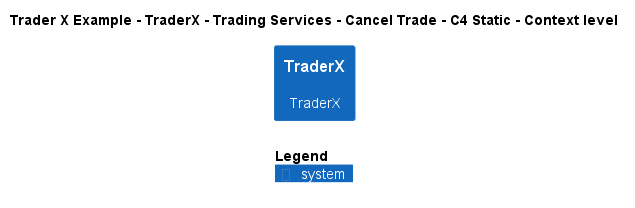

The diagram above was rendered by PlantUML. Its source (embedded in the PNG):
@startuml
!include ..\..\..\..\..\..\..\.c4s\C4_Context.puml

AddElementTag("c4interflow:lifecycle:new", $bgColor=green, $fontColor=#ffffff, $borderColor=green, $shadowing="False")
AddElementTag("c4interflow:lifecycle:changed", $bgColor=orange, $fontColor=#ffffff, $borderColor=orange, $shadowing="False")
AddElementTag("c4interflow:lifecycle:removed", $bgColor=red, $fontColor=#ffffff, $borderColor=red, $shadowing="False")

AddRelTag("c4interflow:lifecycle:new", $textColor=green, $lineColor=green)
AddRelTag("c4interflow:lifecycle:changed", $textColor=orange, $lineColor=orange)
AddRelTag("c4interflow:lifecycle:removed", $textColor=red, $lineColor=red)

SHOW_PERSON_PORTRAIT()
LAYOUT_TOP_DOWN()

skinparam linetype polyline

title Trader X Example - TraderX - Trading Services - Cancel Trade - C4 Static - Context level

System(TraderXExample.SoftwareSystems.TraderX, "TraderX", "TraderX")



SHOW_LEGEND()
@enduml